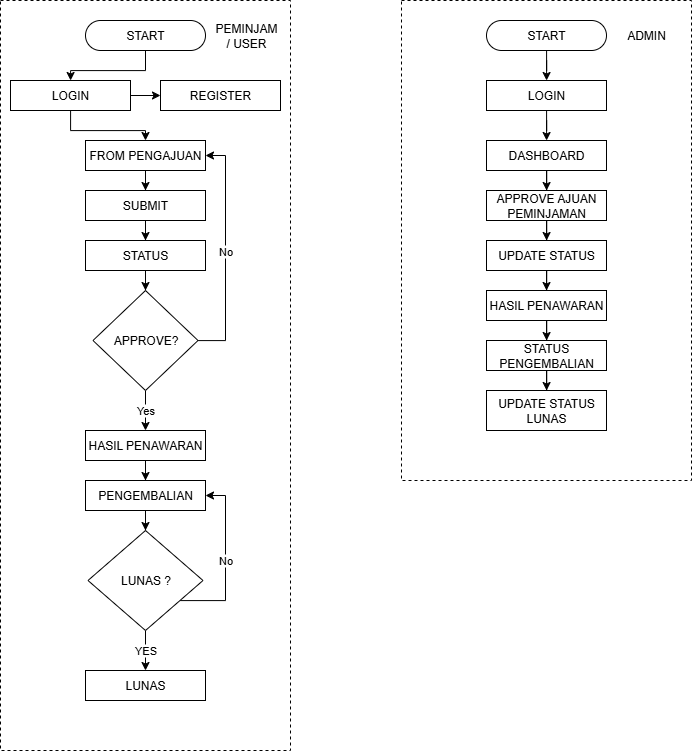

The diagram above was exported from draw.io. Its source (the exported page's mxGraphModel, read from the mxfile embedded in the PNG):
<mxGraphModel dx="947" dy="973" grid="1" gridSize="10" guides="1" tooltips="1" connect="1" arrows="1" fold="1" page="1" pageScale="1" pageWidth="850" pageHeight="1100" math="0" shadow="0">
  <root>
    <mxCell id="0" />
    <mxCell id="1" parent="0" />
    <mxCell id="GFtBuQnkHLSqNnM9KTNU-12" value="" style="rounded=0;whiteSpace=wrap;html=1;dashed=1;fillColor=none;" parent="1" vertex="1">
      <mxGeometry x="40" y="20" width="290" height="750" as="geometry" />
    </mxCell>
    <mxCell id="GFtBuQnkHLSqNnM9KTNU-15" value="" style="edgeStyle=orthogonalEdgeStyle;rounded=0;orthogonalLoop=1;jettySize=auto;html=1;" parent="1" source="GFtBuQnkHLSqNnM9KTNU-4" target="GFtBuQnkHLSqNnM9KTNU-14" edge="1">
      <mxGeometry relative="1" as="geometry" />
    </mxCell>
    <mxCell id="GFtBuQnkHLSqNnM9KTNU-18" value="" style="edgeStyle=orthogonalEdgeStyle;rounded=0;orthogonalLoop=1;jettySize=auto;html=1;" parent="1" source="GFtBuQnkHLSqNnM9KTNU-4" target="GFtBuQnkHLSqNnM9KTNU-17" edge="1">
      <mxGeometry relative="1" as="geometry" />
    </mxCell>
    <mxCell id="GFtBuQnkHLSqNnM9KTNU-4" value="LOGIN" style="rounded=0;whiteSpace=wrap;html=1;" parent="1" vertex="1">
      <mxGeometry x="50" y="100" width="120" height="30" as="geometry" />
    </mxCell>
    <mxCell id="GFtBuQnkHLSqNnM9KTNU-13" value="" style="edgeStyle=orthogonalEdgeStyle;rounded=0;orthogonalLoop=1;jettySize=auto;html=1;" parent="1" source="GFtBuQnkHLSqNnM9KTNU-10" target="GFtBuQnkHLSqNnM9KTNU-4" edge="1">
      <mxGeometry relative="1" as="geometry" />
    </mxCell>
    <mxCell id="GFtBuQnkHLSqNnM9KTNU-10" value="START" style="rounded=1;whiteSpace=wrap;html=1;arcSize=50;" parent="1" vertex="1">
      <mxGeometry x="125" y="40" width="120" height="30" as="geometry" />
    </mxCell>
    <mxCell id="GFtBuQnkHLSqNnM9KTNU-14" value="REGISTER" style="rounded=0;whiteSpace=wrap;html=1;" parent="1" vertex="1">
      <mxGeometry x="200" y="100" width="120" height="30" as="geometry" />
    </mxCell>
    <mxCell id="GFtBuQnkHLSqNnM9KTNU-20" value="" style="edgeStyle=orthogonalEdgeStyle;rounded=0;orthogonalLoop=1;jettySize=auto;html=1;" parent="1" source="GFtBuQnkHLSqNnM9KTNU-17" target="GFtBuQnkHLSqNnM9KTNU-19" edge="1">
      <mxGeometry relative="1" as="geometry" />
    </mxCell>
    <mxCell id="GFtBuQnkHLSqNnM9KTNU-17" value="FROM PENGAJUAN" style="rounded=0;whiteSpace=wrap;html=1;" parent="1" vertex="1">
      <mxGeometry x="125" y="160" width="120" height="30" as="geometry" />
    </mxCell>
    <mxCell id="GFtBuQnkHLSqNnM9KTNU-22" value="" style="edgeStyle=orthogonalEdgeStyle;rounded=0;orthogonalLoop=1;jettySize=auto;html=1;" parent="1" source="GFtBuQnkHLSqNnM9KTNU-19" target="GFtBuQnkHLSqNnM9KTNU-21" edge="1">
      <mxGeometry relative="1" as="geometry" />
    </mxCell>
    <mxCell id="GFtBuQnkHLSqNnM9KTNU-19" value="SUBMIT" style="rounded=0;whiteSpace=wrap;html=1;" parent="1" vertex="1">
      <mxGeometry x="125" y="210" width="120" height="30" as="geometry" />
    </mxCell>
    <mxCell id="GFtBuQnkHLSqNnM9KTNU-24" value="" style="edgeStyle=orthogonalEdgeStyle;rounded=0;orthogonalLoop=1;jettySize=auto;html=1;" parent="1" source="GFtBuQnkHLSqNnM9KTNU-21" target="GFtBuQnkHLSqNnM9KTNU-23" edge="1">
      <mxGeometry relative="1" as="geometry" />
    </mxCell>
    <mxCell id="GFtBuQnkHLSqNnM9KTNU-21" value="STATUS" style="rounded=0;whiteSpace=wrap;html=1;" parent="1" vertex="1">
      <mxGeometry x="125" y="260" width="120" height="30" as="geometry" />
    </mxCell>
    <mxCell id="GFtBuQnkHLSqNnM9KTNU-28" value="Yes" style="edgeStyle=orthogonalEdgeStyle;rounded=0;orthogonalLoop=1;jettySize=auto;html=1;" parent="1" source="GFtBuQnkHLSqNnM9KTNU-23" target="GFtBuQnkHLSqNnM9KTNU-27" edge="1">
      <mxGeometry relative="1" as="geometry" />
    </mxCell>
    <mxCell id="GFtBuQnkHLSqNnM9KTNU-29" value="No" style="edgeStyle=orthogonalEdgeStyle;rounded=0;orthogonalLoop=1;jettySize=auto;html=1;entryX=1;entryY=0.5;entryDx=0;entryDy=0;" parent="1" source="GFtBuQnkHLSqNnM9KTNU-23" target="GFtBuQnkHLSqNnM9KTNU-17" edge="1">
      <mxGeometry relative="1" as="geometry">
        <Array as="points">
          <mxPoint x="265" y="360" />
          <mxPoint x="265" y="175" />
        </Array>
      </mxGeometry>
    </mxCell>
    <mxCell id="GFtBuQnkHLSqNnM9KTNU-23" value="APPROVE?" style="rhombus;whiteSpace=wrap;html=1;rounded=0;" parent="1" vertex="1">
      <mxGeometry x="132.5" y="310" width="105" height="100" as="geometry" />
    </mxCell>
    <mxCell id="G44iDP6_WzSQUzSnsP_3-2" value="" style="edgeStyle=orthogonalEdgeStyle;rounded=0;orthogonalLoop=1;jettySize=auto;html=1;" edge="1" parent="1" source="GFtBuQnkHLSqNnM9KTNU-27" target="G44iDP6_WzSQUzSnsP_3-1">
      <mxGeometry relative="1" as="geometry" />
    </mxCell>
    <mxCell id="GFtBuQnkHLSqNnM9KTNU-27" value="HASIL PENAWARAN" style="whiteSpace=wrap;html=1;rounded=0;" parent="1" vertex="1">
      <mxGeometry x="125" y="450" width="120" height="30" as="geometry" />
    </mxCell>
    <mxCell id="GFtBuQnkHLSqNnM9KTNU-31" value="" style="rounded=0;whiteSpace=wrap;html=1;dashed=1;fillColor=none;" parent="1" vertex="1">
      <mxGeometry x="441" y="20" width="290" height="480" as="geometry" />
    </mxCell>
    <mxCell id="GFtBuQnkHLSqNnM9KTNU-30" value="PEMINJAM&lt;div&gt;/ USER&lt;/div&gt;" style="text;html=1;align=center;verticalAlign=middle;whiteSpace=wrap;rounded=0;" parent="1" vertex="1">
      <mxGeometry x="256" y="40" width="60" height="30" as="geometry" />
    </mxCell>
    <mxCell id="GFtBuQnkHLSqNnM9KTNU-33" value="" style="edgeStyle=orthogonalEdgeStyle;rounded=0;orthogonalLoop=1;jettySize=auto;html=1;" parent="1" source="GFtBuQnkHLSqNnM9KTNU-34" target="GFtBuQnkHLSqNnM9KTNU-39" edge="1">
      <mxGeometry relative="1" as="geometry" />
    </mxCell>
    <mxCell id="GFtBuQnkHLSqNnM9KTNU-34" value="LOGIN" style="rounded=0;whiteSpace=wrap;html=1;" parent="1" vertex="1">
      <mxGeometry x="526" y="100" width="120" height="30" as="geometry" />
    </mxCell>
    <mxCell id="GFtBuQnkHLSqNnM9KTNU-35" value="" style="edgeStyle=orthogonalEdgeStyle;rounded=0;orthogonalLoop=1;jettySize=auto;html=1;" parent="1" source="GFtBuQnkHLSqNnM9KTNU-36" target="GFtBuQnkHLSqNnM9KTNU-34" edge="1">
      <mxGeometry relative="1" as="geometry" />
    </mxCell>
    <mxCell id="GFtBuQnkHLSqNnM9KTNU-36" value="START" style="rounded=1;whiteSpace=wrap;html=1;arcSize=50;" parent="1" vertex="1">
      <mxGeometry x="526" y="40" width="120" height="30" as="geometry" />
    </mxCell>
    <mxCell id="GFtBuQnkHLSqNnM9KTNU-38" value="" style="edgeStyle=orthogonalEdgeStyle;rounded=0;orthogonalLoop=1;jettySize=auto;html=1;" parent="1" source="GFtBuQnkHLSqNnM9KTNU-39" target="GFtBuQnkHLSqNnM9KTNU-41" edge="1">
      <mxGeometry relative="1" as="geometry" />
    </mxCell>
    <mxCell id="GFtBuQnkHLSqNnM9KTNU-39" value="DASHBOARD" style="rounded=0;whiteSpace=wrap;html=1;" parent="1" vertex="1">
      <mxGeometry x="526" y="160" width="120" height="30" as="geometry" />
    </mxCell>
    <mxCell id="GFtBuQnkHLSqNnM9KTNU-40" value="" style="edgeStyle=orthogonalEdgeStyle;rounded=0;orthogonalLoop=1;jettySize=auto;html=1;" parent="1" source="GFtBuQnkHLSqNnM9KTNU-41" target="GFtBuQnkHLSqNnM9KTNU-43" edge="1">
      <mxGeometry relative="1" as="geometry" />
    </mxCell>
    <mxCell id="GFtBuQnkHLSqNnM9KTNU-41" value="APPROVE AJUAN PEMINJAMAN" style="rounded=0;whiteSpace=wrap;html=1;" parent="1" vertex="1">
      <mxGeometry x="526" y="210" width="120" height="30" as="geometry" />
    </mxCell>
    <mxCell id="GFtBuQnkHLSqNnM9KTNU-58" style="edgeStyle=orthogonalEdgeStyle;rounded=0;orthogonalLoop=1;jettySize=auto;html=1;entryX=0.5;entryY=0;entryDx=0;entryDy=0;" parent="1" source="GFtBuQnkHLSqNnM9KTNU-43" target="GFtBuQnkHLSqNnM9KTNU-47" edge="1">
      <mxGeometry relative="1" as="geometry" />
    </mxCell>
    <mxCell id="GFtBuQnkHLSqNnM9KTNU-43" value="UPDATE STATUS" style="rounded=0;whiteSpace=wrap;html=1;" parent="1" vertex="1">
      <mxGeometry x="526" y="260" width="120" height="30" as="geometry" />
    </mxCell>
    <mxCell id="G44iDP6_WzSQUzSnsP_3-14" value="" style="edgeStyle=orthogonalEdgeStyle;rounded=0;orthogonalLoop=1;jettySize=auto;html=1;" edge="1" parent="1" source="GFtBuQnkHLSqNnM9KTNU-47" target="G44iDP6_WzSQUzSnsP_3-13">
      <mxGeometry relative="1" as="geometry" />
    </mxCell>
    <mxCell id="GFtBuQnkHLSqNnM9KTNU-47" value="HASIL PENAWARAN" style="whiteSpace=wrap;html=1;rounded=0;" parent="1" vertex="1">
      <mxGeometry x="526" y="310" width="120" height="30" as="geometry" />
    </mxCell>
    <mxCell id="GFtBuQnkHLSqNnM9KTNU-48" value="ADMIN" style="text;html=1;align=center;verticalAlign=middle;whiteSpace=wrap;rounded=0;" parent="1" vertex="1">
      <mxGeometry x="656" y="40" width="60" height="30" as="geometry" />
    </mxCell>
    <mxCell id="G44iDP6_WzSQUzSnsP_3-7" value="" style="edgeStyle=orthogonalEdgeStyle;rounded=0;orthogonalLoop=1;jettySize=auto;html=1;" edge="1" parent="1" source="G44iDP6_WzSQUzSnsP_3-1" target="G44iDP6_WzSQUzSnsP_3-6">
      <mxGeometry relative="1" as="geometry" />
    </mxCell>
    <mxCell id="G44iDP6_WzSQUzSnsP_3-1" value="PENGEMBALIAN" style="whiteSpace=wrap;html=1;rounded=0;" vertex="1" parent="1">
      <mxGeometry x="125" y="500" width="120" height="30" as="geometry" />
    </mxCell>
    <mxCell id="G44iDP6_WzSQUzSnsP_3-9" value="No" style="edgeStyle=orthogonalEdgeStyle;rounded=0;orthogonalLoop=1;jettySize=auto;html=1;entryX=1;entryY=0.5;entryDx=0;entryDy=0;" edge="1" parent="1" source="G44iDP6_WzSQUzSnsP_3-6" target="G44iDP6_WzSQUzSnsP_3-1">
      <mxGeometry relative="1" as="geometry">
        <Array as="points">
          <mxPoint x="265" y="620" />
          <mxPoint x="265" y="515" />
        </Array>
      </mxGeometry>
    </mxCell>
    <mxCell id="G44iDP6_WzSQUzSnsP_3-12" value="YES" style="edgeStyle=orthogonalEdgeStyle;rounded=0;orthogonalLoop=1;jettySize=auto;html=1;" edge="1" parent="1" source="G44iDP6_WzSQUzSnsP_3-6" target="G44iDP6_WzSQUzSnsP_3-11">
      <mxGeometry relative="1" as="geometry" />
    </mxCell>
    <mxCell id="G44iDP6_WzSQUzSnsP_3-6" value="LUNAS ?" style="rhombus;whiteSpace=wrap;html=1;rounded=0;" vertex="1" parent="1">
      <mxGeometry x="127.5" y="550" width="115" height="100" as="geometry" />
    </mxCell>
    <mxCell id="G44iDP6_WzSQUzSnsP_3-11" value="LUNAS" style="whiteSpace=wrap;html=1;rounded=0;" vertex="1" parent="1">
      <mxGeometry x="125" y="690" width="120" height="30" as="geometry" />
    </mxCell>
    <mxCell id="G44iDP6_WzSQUzSnsP_3-16" value="" style="edgeStyle=orthogonalEdgeStyle;rounded=0;orthogonalLoop=1;jettySize=auto;html=1;" edge="1" parent="1" source="G44iDP6_WzSQUzSnsP_3-13" target="G44iDP6_WzSQUzSnsP_3-15">
      <mxGeometry relative="1" as="geometry" />
    </mxCell>
    <mxCell id="G44iDP6_WzSQUzSnsP_3-13" value="STATUS PENGEMBALIAN" style="whiteSpace=wrap;html=1;rounded=0;" vertex="1" parent="1">
      <mxGeometry x="526" y="360" width="120" height="30" as="geometry" />
    </mxCell>
    <mxCell id="G44iDP6_WzSQUzSnsP_3-15" value="UPDATE STATUS LUNAS" style="whiteSpace=wrap;html=1;rounded=0;" vertex="1" parent="1">
      <mxGeometry x="526" y="410" width="120" height="40" as="geometry" />
    </mxCell>
  </root>
</mxGraphModel>